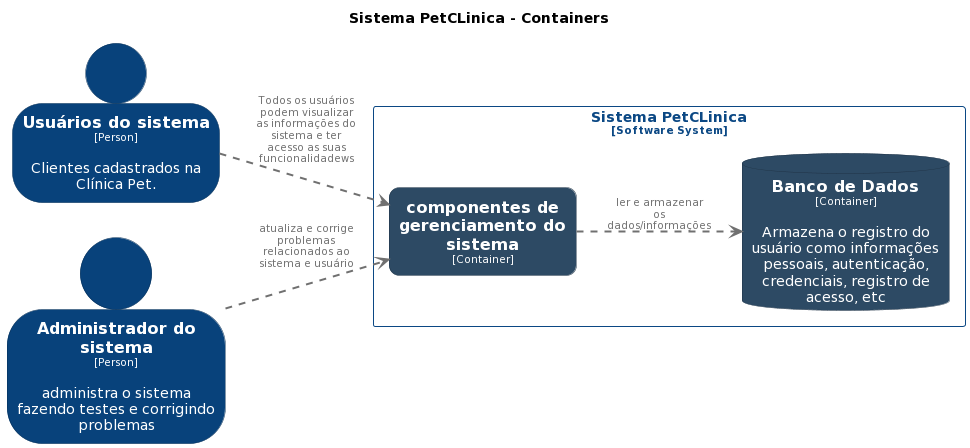

The diagram above was rendered by PlantUML. Its source (embedded in the PNG):
@startuml
set separator none
title Sistema PetCLinica - Containers

left to right direction

skinparam {
  arrowFontSize 10
  defaultTextAlignment center
  wrapWidth 200
  maxMessageSize 100
}

hide stereotype

skinparam person<<Administradordosistema>> {
  BackgroundColor #08427b
  FontColor #ffffff
  BorderColor #052e56
  shadowing false
}
skinparam database<<SistemaPetCLinica.BancodeDados>> {
  BackgroundColor #2d4a64
  FontColor #ffffff
  BorderColor #1f3346
  shadowing false
}
skinparam person<<Usuáriosdosistema>> {
  BackgroundColor #08427b
  FontColor #ffffff
  BorderColor #052e56
  shadowing false
}
skinparam rectangle<<SistemaPetCLinica.componentesdegerenciamentodosistema>> {
  BackgroundColor #2d4a64
  FontColor #ffffff
  BorderColor #1f3346
  roundCorner 20
  shadowing false
}
skinparam rectangle<<SistemaPetCLinica>> {
  BorderColor #0b4884
  FontColor #0b4884
  shadowing false
}

person "==Usuários do sistema\n<size:10>[Person]</size>\n\nClientes cadastrados na Clínica Pet." <<Usuáriosdosistema>> as Usuáriosdosistema
person "==Administrador do sistema\n<size:10>[Person]</size>\n\nadministra o sistema fazendo testes e corrigindo problemas" <<Administradordosistema>> as Administradordosistema

rectangle "Sistema PetCLinica\n<size:10>[Software System]</size>" <<SistemaPetCLinica>> {
  database "==Banco de Dados\n<size:10>[Container]</size>\n\nArmazena o registro do usuário como informações pessoais, autenticação, credenciais, registro de acesso, etc" <<SistemaPetCLinica.BancodeDados>> as SistemaPetCLinica.BancodeDados
  rectangle "==componentes de gerenciamento do sistema\n<size:10>[Container]</size>" <<SistemaPetCLinica.componentesdegerenciamentodosistema>> as SistemaPetCLinica.componentesdegerenciamentodosistema
}

Usuáriosdosistema .[#707070,thickness=2].> SistemaPetCLinica.componentesdegerenciamentodosistema : "<color:#707070>Todos os usuários podem visualizar as informações do sistema e ter acesso as suas funcionalidadews"
SistemaPetCLinica.componentesdegerenciamentodosistema .[#707070,thickness=2].> SistemaPetCLinica.BancodeDados : "<color:#707070>ler e armazenar os dados/informações"
Administradordosistema .[#707070,thickness=2].> SistemaPetCLinica.componentesdegerenciamentodosistema : "<color:#707070>atualiza e corrige problemas relacionados ao sistema e usuário"
@enduml